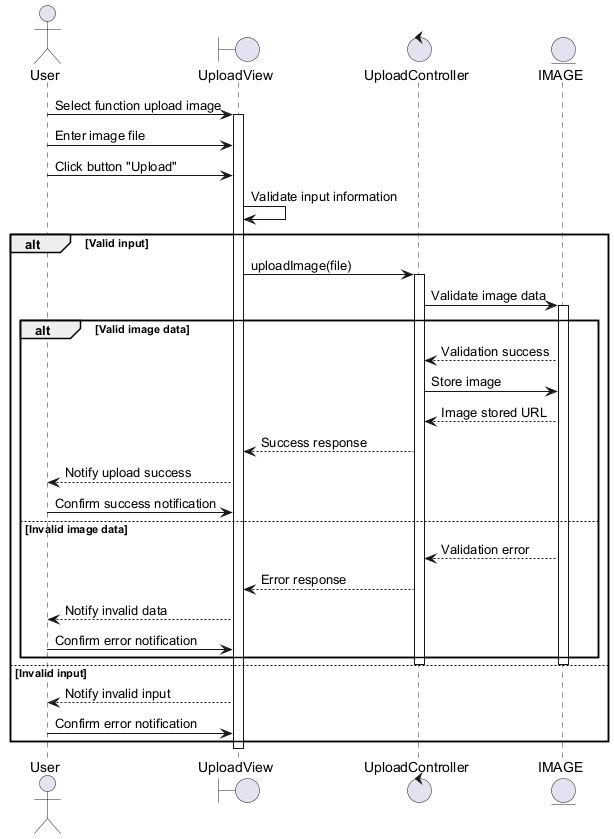

The diagram above was rendered by PlantUML. Its source (embedded in the PNG):
@startuml
actor User
boundary UploadView
control UploadController
entity IMAGE

User -> UploadView : Select function upload image
activate UploadView
User -> UploadView : Enter image file
User -> UploadView : Click button "Upload"
UploadView -> UploadView : Validate input information

alt Valid input
    UploadView -> UploadController : uploadImage(file)
    activate UploadController
    UploadController -> IMAGE : Validate image data
    activate IMAGE

    alt Valid image data
        IMAGE --> UploadController : Validation success
        UploadController -> IMAGE : Store image
        IMAGE --> UploadController : Image stored URL
        UploadController --> UploadView : Success response
        UploadView --> User : Notify upload success
        User -> UploadView : Confirm success notification
    else Invalid image data
        IMAGE --> UploadController : Validation error
        UploadController --> UploadView : Error response
        UploadView --> User : Notify invalid data
        User -> UploadView : Confirm error notification
    end
    deactivate IMAGE
    deactivate UploadController
else Invalid input
    UploadView --> User : Notify invalid input
    User -> UploadView : Confirm error notification
end
deactivate UploadView
@enduml